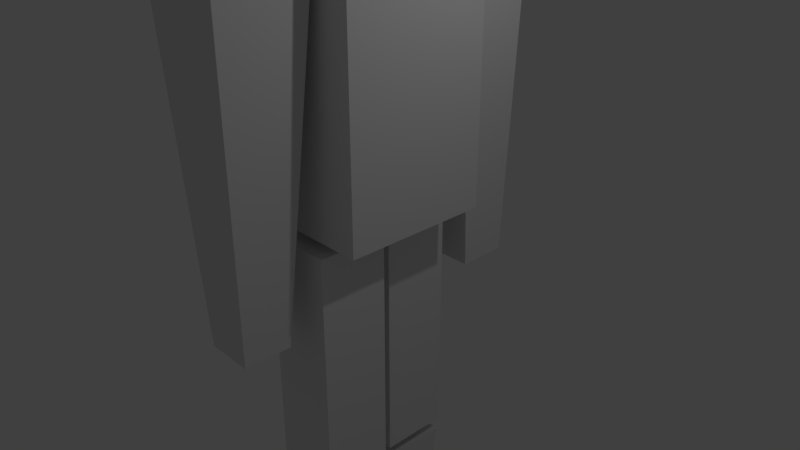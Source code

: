 # Source: person_1.blend  (saved by Blender 2.79.0; exported with 4.5.12 LTS)
import bpy
from mathutils import Matrix  # noqa: F401  (used for matrix-valued properties, if any)

bpy.ops.wm.read_factory_settings(use_empty=True)
scene = bpy.context.scene
scene.name = 'Scene'

# ---- collections
col_collection_1 = bpy.data.collections.new('Collection 1'); scene.collection.children.link(col_collection_1)

# ---- materials (node trees are filled in below, after node groups)
mat_material = bpy.data.materials.new('Material')
mat_material.alpha_threshold = 0.0
mat_material.use_transparent_shadow = False
mat_material.roughness = 0.5
mat_material.line_color = (0.0, 0.0, 0.0, 1.0)

# ---- material node trees

# ---- world
world_world = bpy.data.worlds.new('World'); scene.world = world_world
world_world.color = (0.05088, 0.05088, 0.05088)
world_world.use_sun_shadow = False
world_world.sun_shadow_jitter_overblur = 0.0
world_world.cycles.sampling_method = 'MANUAL'

# ---- cameras
cam_camera = bpy.data.cameras.new('Camera')
cam_camera.clip_end = 100.0
cam_camera.lens = 35.0
cam_camera.sensor_width = 32.0
cam_camera.sensor_height = 18.0
cam_camera.ortho_scale = 7.314
cam_camera.dof.focus_distance = 0.0
cam_camera.dof.aperture_fstop = 128.0

# ---- lights
light_lamp = bpy.data.lights.new('Lamp', 'POINT')
light_lamp.transmission_factor = 0.0
light_lamp.cutoff_distance = 30.0
light_lamp.energy = 100.0
light_lamp.shadow_buffer_clip_start = 1.001
light_lamp.shadow_soft_size = 0.1
light_lamp.shadow_maximum_resolution = 0.006
light_lamp.use_absolute_resolution = True

# ---- meshes
me_cube = bpy.data.meshes.new('Cube')
me_cube.from_pydata([(0.7889, 0.7889, -1.235), (0.7889, -0.7889, -1.235), (-0.7889, -0.7889, -1.0), (-0.7889, 0.7889, -1.0), (0.8149, 0.8149, 1.133), (0.8149, -0.8149, 1.133), (-0.8149, -0.8149, 1.324), (-0.8149, 0.8149, 1.324), (0.902, 0.902, 0.02149), (0.902, -0.902, 0.02149), (-0.902, -0.902, 0.2568), (-0.902, 0.902, 0.2568), (0.1467, -0.771, -17.49), (0.1467, -1.428, -17.49), (-0.5148, -1.428, -17.49), (-0.5148, -0.771, -17.49), (0.4653, -0.3483, -12.48), (0.4653, -1.638, -12.48), (-0.8334, -1.638, -12.48), (-0.8334, -0.3483, -12.48), (0.6909, -0.2819, -12.32), (0.6909, -1.571, -12.32), (-0.6077, -1.571, -12.32), (-0.6077, -0.2819, -12.32), (0.6909, -0.2819, -7.54), (0.6909, -1.571, -7.54), (-0.6077, -1.571, -7.54), (-0.6077, -0.2819, -7.54), (0.139, 0.868, -17.43), (0.139, 0.2113, -17.43), (-0.5225, 0.2113, -17.43), (-0.5225, 0.868, -17.43), (0.4576, 1.291, -12.5), (0.4576, 0.001483, -12.5), (-0.8411, 0.001484, -12.5), (-0.8411, 1.291, -12.5), (0.3845, -2.016, -9.06), (0.3845, -2.876, -9.06), (-0.4819, -2.876, -9.06), (-0.4819, -2.016, -9.06), (0.8239, -1.379, -1.373), (0.8239, -3.134, -1.373), (-0.9441, -3.134, -1.373), (-0.9441, -1.379, -1.373), (0.604, 2.721, -8.918), (0.604, 1.793, -8.918), (-0.3756, 1.793, -8.918), (-0.3756, 2.721, -8.918), (1.018, 2.58, -1.357), (1.018, 1.062, -1.357), (-0.7893, 1.062, -1.357), (-0.7893, 2.58, -1.357), (0.4571, 1.326, -12.27), (0.4571, 0.03701, -12.27), (-0.8415, 0.03701, -12.27), (-0.8415, 1.326, -12.27), (0.4571, 1.326, -7.507), (0.4571, 0.03701, -7.507), (-0.8415, 0.03701, -7.507), (-0.8415, 1.326, -7.507), (1.295, 1.23, -7.351), (1.295, -1.436, -7.351), (-1.371, -1.436, -7.351), (-1.371, 1.23, -7.351), (1.295, 1.23, -1.23), (1.295, -1.436, -1.23), (-1.371, -1.436, -1.23), (-1.371, 1.23, -1.23)], [], [(0, 1, 2, 3), (4, 7, 6, 5), (8, 4, 5, 9), (9, 5, 6, 10), (10, 6, 7, 11), (8, 0, 3, 11), (4, 8, 11, 7), (2, 10, 11, 3), (1, 9, 10, 2), (0, 8, 9, 1), (12, 13, 14, 15), (16, 19, 18, 17), (12, 16, 17, 13), (13, 17, 18, 14), (14, 18, 19, 15), (16, 12, 15, 19), (20, 21, 22, 23), (24, 27, 26, 25), (20, 24, 25, 21), (21, 25, 26, 22), (22, 26, 27, 23), (24, 20, 23, 27), (28, 29, 30, 31), (32, 35, 34, 33), (28, 32, 33, 29), (29, 33, 34, 30), (30, 34, 35, 31), (32, 28, 31, 35), (36, 37, 38, 39), (40, 43, 42, 41), (36, 40, 41, 37), (37, 41, 42, 38), (38, 42, 43, 39), (40, 36, 39, 43), (44, 45, 46, 47), (48, 51, 50, 49), (44, 48, 49, 45), (45, 49, 50, 46), (46, 50, 51, 47), (48, 44, 47, 51), (52, 53, 54, 55), (56, 59, 58, 57), (52, 56, 57, 53), (53, 57, 58, 54), (54, 58, 59, 55), (56, 52, 55, 59), (60, 61, 62, 63), (64, 67, 66, 65), (60, 64, 65, 61), (61, 65, 66, 62), (62, 66, 67, 63), (64, 60, 63, 67)])
me_cube.materials.append(mat_material)
me_cube.use_remesh_preserve_volume = False
me_cube.use_remesh_preserve_attributes = False
me_cube.use_mirror_vertex_groups = False
me_cube.update()
arm_chest = bpy.data.armatures.new('Chest')  # bones are not reproduced

# ---- objects
ob_armature = bpy.data.objects.new('Armature', arm_chest)
ob_cube = bpy.data.objects.new('Cube', me_cube)
ob_lamp = bpy.data.objects.new('Lamp', light_lamp)
ob_camera = bpy.data.objects.new('Camera', cam_camera)

# ---- transforms, parenting, visibility, modifiers, constraints
ob_armature.location = (0.1582, -0.04257, 0.7132)
ob_armature.scale = (2.718, 2.718, 2.718)
ob_armature.show_in_front = True
ob_armature.lineart.crease_threshold = 0.0
ob_cube.parent = ob_armature
ob_cube.matrix_parent_inverse = Matrix(((0.3679, 0.0, 0.0, -0.05822), (0.0, 0.3679, 0.0, 0.01566), (0.0, 0.0, 0.3679, -0.2624), (0.0, 0.0, 0.0, 1.0)))
ob_cube.location = (0.0, 0.0, 6.207)
ob_cube.scale = (0.7502, 0.7502, 0.7502)
ob_cube.lock_rotations_4d = False
ob_cube.empty_display_type = 'ARROWS'
ob_cube.color = (1.0, 0.901, 0.7556, 1.0)
ob_cube.display_type = 'WIRE'
ob_cube.lineart.crease_threshold = 0.0
_vg = ob_cube.vertex_groups.new(name='Chest')
for _i, _w in zip([60, 61, 62, 63, 64, 65, 66, 67], [0.9071, 0.6938, 0.6524, 0.7235, 0.2563, 0.03587, 0.2266, 0.2977]): _vg.add([_i], _w, 'REPLACE')
_vg = ob_cube.vertex_groups.new(name='Head')
for _i, _w in zip([0, 1, 2, 3, 4, 5, 6, 7, 8, 9, 10, 11], [0.2221, 0.2378, 0.8547, 0.8727, 0.9762, 0.973, 0.9879, 0.9878, 0.8904, 0.8844, 0.9726, 0.9677]): _vg.add([_i], _w, 'REPLACE')
_vg = ob_cube.vertex_groups.new(name='Arm.R')
for _i, _w in zip([36, 37, 38, 39, 40, 41, 42, 43], [0.9955, 0.9983, 0.9987, 0.9949, 0.1163, 0.8339, 0.8376, 0.09002]): _vg.add([_i], _w, 'REPLACE')
_vg = ob_cube.vertex_groups.new(name='UpLeg.R')
_vg.add([20, 21, 22, 23, 24, 25, 26, 27], 1.0, 'REPLACE')
_vg = ob_cube.vertex_groups.new(name='DownLeg.R')
_vg.add([12, 13, 14, 15, 16, 17, 18, 19], 1.0, 'REPLACE')
_vg = ob_cube.vertex_groups.new(name='UpLeg.L')
_vg.add([52, 53, 54, 55, 56, 57, 58, 59], 1.0, 'REPLACE')
_vg = ob_cube.vertex_groups.new(name='DownLeg.L')
_vg.add([28, 29, 30, 31, 32, 33, 34, 35], 1.0, 'REPLACE')
_vg = ob_cube.vertex_groups.new(name='Arm.L')
for _i, _w in zip([44, 45, 46, 47, 48, 49, 51], [0.9984, 0.9951, 0.994, 0.9946, 0.7239, 0.09813, 0.08664]): _vg.add([_i], _w, 'REPLACE')
_vg = ob_cube.vertex_groups.new(name='Collar.L')
for _i, _w in zip([0, 1, 2, 3, 8, 48, 49, 50, 51], [0.7047, 0.07849, 0.007739, 0.09994, 0.09345, 0.2761, 0.9019, 0.9763, 0.9134]): _vg.add([_i], _w, 'REPLACE')
_vg = ob_cube.vertex_groups.new(name='Collar.R')
for _i, _w in zip([0, 1, 2, 3, 9, 40, 41, 42, 43, 60, 61, 62, 63, 64, 65, 66, 67], [0.07318, 0.6837, 0.1164, 0.004706, 0.09829, 0.8837, 0.1661, 0.1624, 0.91, 0.09285, 0.3062, 0.3476, 0.2765, 0.7437, 0.9571, 0.7734, 0.7023]): _vg.add([_i], _w, 'REPLACE')
_m = ob_cube.modifiers.new('Armature', 'ARMATURE')
_m.object = ob_armature
ob_lamp.location = (4.076, 1.005, 5.904)
ob_lamp.rotation_euler = (0.6503, 0.05522, 1.866)
ob_lamp.lock_rotations_4d = False
ob_lamp.empty_display_type = 'ARROWS'
ob_lamp.color = (0.0, 0.0, 0.0, 0.0)
ob_lamp.lineart.crease_threshold = 0.0
ob_camera.location = (7.481, -6.508, 5.344)
ob_camera.rotation_euler = (1.109, 0.0, 0.8149)
ob_camera.lock_rotations_4d = False
ob_camera.empty_display_type = 'ARROWS'
ob_camera.color = (0.0, 0.0, 0.0, 0.0)
ob_camera.display_type = 'WIRE'
ob_camera.lineart.crease_threshold = 0.0

# ---- collection membership
col_collection_1.objects.link(ob_armature)
col_collection_1.objects.link(ob_cube)
col_collection_1.objects.link(ob_lamp)
col_collection_1.objects.link(ob_camera)

# ---- scene / render settings (as saved in the file)
scene.camera = ob_camera
scene.frame_start = 1; scene.frame_end = 250; scene.frame_set(1)
scene.render.engine = 'BLENDER_EEVEE_NEXT'
scene.render.resolution_percentage = 50
scene.render.dither_intensity = 0.0
scene.cycles.use_denoising = False
scene.cycles.samples = 128
scene.cycles.sampling_pattern = 'TABULATED_SOBOL'
scene.cycles.use_adaptive_sampling = False
scene.cycles.use_light_tree = False
scene.cycles.blur_glossy = 0.0
scene.cycles.sample_clamp_indirect = 0.0
scene.view_settings.view_transform = 'Standard'
bpy.context.view_layer.update()
